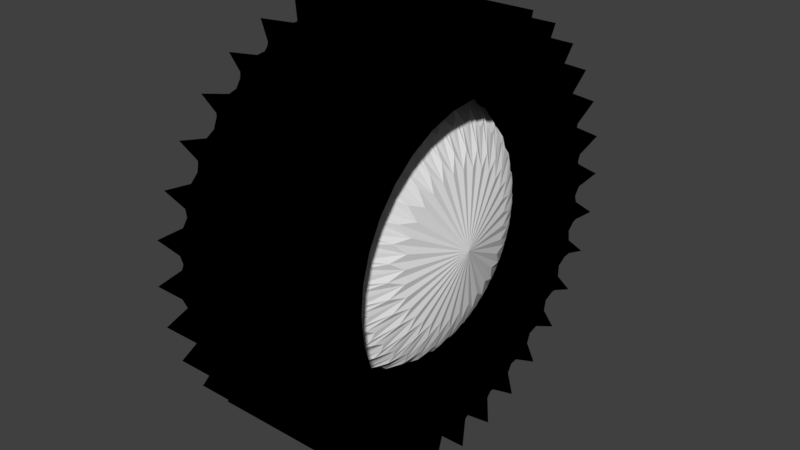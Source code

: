 # Source: Wheel.blend  (saved by Blender 2.78.0; exported with 4.5.12 LTS)
import bpy
from mathutils import Matrix  # noqa: F401  (used for matrix-valued properties, if any)

bpy.ops.wm.read_factory_settings(use_empty=True)
scene = bpy.context.scene
scene.name = 'Scene'

# ---- collections
col_collection_1 = bpy.data.collections.new('Collection 1'); scene.collection.children.link(col_collection_1)

# ---- materials (node trees are filled in below, after node groups)
mat_rim = bpy.data.materials.new('Rim')
mat_rim.alpha_threshold = 0.0
mat_rim.use_transparent_shadow = False
mat_rim.roughness = 0.5
mat_rubber = bpy.data.materials.new('Rubber')
mat_rubber.alpha_threshold = 0.0
mat_rubber.use_transparent_shadow = False
mat_rubber.diffuse_color = (0.0, 0.0, 0.0, 1.0)
mat_rubber.roughness = 0.5

# ---- material node trees

# ---- world
world_world = bpy.data.worlds.new('World'); scene.world = world_world
world_world.color = (0.05088, 0.05088, 0.05088)
world_world.use_sun_shadow = False
world_world.sun_shadow_jitter_overblur = 0.0
world_world.cycles.sampling_method = 'MANUAL'

# ---- meshes
me_cylinder = bpy.data.meshes.new('Cylinder')
me_cylinder.from_pydata([(4.424e-09, 4.0, -1.5), (0.7804, 3.923, -1.5), (0.7804, 3.923, 1.5), (2.222, 3.326, -1.5), (2.222, 3.326, 1.5), (2.828, 2.828, -1.5), (2.828, 2.828, 1.5), (3.326, 2.222, -1.5), (3.696, 1.531, -1.5), (3.696, 1.531, 1.5), (4.0, 3.877e-07, -1.5), (4.0, 2.089e-07, 1.5), (3.923, -0.7804, -1.5), (3.923, -0.7804, 1.5), (3.696, -1.531, -1.5), (3.696, -1.531, 1.5), (3.326, -2.222, 1.5), (2.828, -2.828, -1.5), (2.222, -3.326, -1.5), (2.222, -3.326, 1.5), (1.531, -3.696, 1.5), (0.7804, -3.923, -1.5), (0.7804, -3.923, 1.5), (-0.7804, -3.923, -1.5), (-0.7804, -3.923, 1.5), (-1.531, -3.696, -1.5), (-1.531, -3.696, 1.5), (-2.222, -3.326, -1.5), (-2.222, -3.326, 1.5), (-2.828, -2.828, -1.5), (-2.828, -2.828, 1.5), (-3.696, -1.531, 1.5), (-3.923, -0.7804, -1.5), (-3.923, 0.7804, -1.5), (-3.923, 0.7804, 1.5), (-3.326, 2.222, 1.5), (-2.828, 2.828, -1.5), (-2.222, 3.326, 1.5), (3.027e-09, 4.0, 1.5), (1.531, 3.696, -1.5), (1.531, 3.696, 1.5), (3.326, 2.222, 1.5), (3.923, 0.7804, -1.5), (3.923, 0.7804, 1.5), (3.326, -2.222, -1.5), (2.828, -2.828, 1.5), (1.531, -3.696, -1.5), (-1.306e-06, -4.0, -1.5), (-1.308e-06, -4.0, 1.5), (-3.326, -2.222, -1.5), (-3.326, -2.222, 1.5), (-3.696, -1.531, -1.5), (-3.923, -0.7804, 1.5), (-4.0, 3.956e-06, -1.5), (-4.0, 3.777e-06, 1.5), (-3.696, 1.531, -1.5), (-3.696, 1.531, 1.5), (-3.326, 2.222, -1.5), (-2.828, 2.828, 1.5), (-2.222, 3.326, -1.5), (-1.531, 3.696, -1.5), (-1.531, 3.696, 1.5), (-0.7804, 3.923, -1.5), (-0.7804, 3.923, 1.5), (-0.1316, 2.664, -1.5), (-0.1316, 2.664, 1.5), (0.6488, 2.587, 1.5), (0.6488, 2.587, -1.5), (0.3907, 2.639, -1.5), (0.3907, 2.639, 1.5), (1.141, 2.411, 1.5), (1.141, 2.411, -1.5), (0.898, 2.512, -1.5), (0.898, 2.512, 1.5), (1.59, 2.142, 1.5), (1.59, 2.142, -1.5), (1.371, 2.288, -1.5), (1.371, 2.288, 1.5), (1.977, 1.791, 1.5), (1.977, 1.791, -1.5), (1.791, 1.977, -1.5), (1.791, 1.977, 1.5), (2.288, 1.371, 1.5), (2.288, 1.371, -1.5), (2.142, 1.59, -1.5), (2.142, 1.59, 1.5), (2.512, 0.898, 1.5), (2.512, 0.898, -1.5), (2.411, 1.141, -1.5), (2.411, 1.141, 1.5), (2.639, 0.3907, 1.5), (2.639, 0.3907, -1.5), (2.587, 0.6488, -1.5), (2.587, 0.6488, 1.5), (2.664, -0.1316, 1.5), (2.664, -0.1316, -1.5), (2.664, 0.1316, -1.5), (2.664, 0.1316, 1.5), (2.587, -0.6488, 1.5), (2.587, -0.6488, -1.5), (2.639, -0.3907, -1.5), (2.639, -0.3907, 1.5), (2.411, -1.141, 1.5), (2.411, -1.141, -1.5), (2.512, -0.898, -1.5), (2.512, -0.898, 1.5), (2.142, -1.59, 1.5), (2.142, -1.59, -1.5), (2.288, -1.371, -1.5), (2.288, -1.371, 1.5), (1.791, -1.977, 1.5), (1.791, -1.977, -1.5), (1.977, -1.791, -1.5), (1.977, -1.791, 1.5), (1.371, -2.288, 1.5), (1.371, -2.288, -1.5), (1.59, -2.142, -1.5), (1.59, -2.142, 1.5), (0.898, -2.512, 1.5), (0.898, -2.512, -1.5), (1.141, -2.411, -1.5), (1.141, -2.411, 1.5), (0.3907, -2.639, 1.5), (0.3907, -2.639, -1.5), (0.6488, -2.587, -1.5), (0.6488, -2.587, 1.5), (-0.1316, -2.664, 1.5), (-0.1316, -2.664, -1.5), (0.1316, -2.664, -1.5), (0.1316, -2.664, 1.5), (-0.6488, -2.587, 1.5), (-0.6488, -2.587, -1.5), (-0.3907, -2.639, -1.5), (-0.3907, -2.639, 1.5), (-1.141, -2.411, 1.5), (-1.141, -2.411, -1.5), (-0.898, -2.512, -1.5), (-0.898, -2.512, 1.5), (-1.59, -2.142, 1.5), (-1.59, -2.142, -1.5), (-1.371, -2.288, -1.5), (-1.371, -2.288, 1.5), (-1.977, -1.791, 1.5), (-1.977, -1.791, -1.5), (-1.791, -1.977, -1.5), (-1.791, -1.977, 1.5), (-2.288, -1.371, 1.5), (-2.288, -1.371, -1.5), (-2.142, -1.59, -1.5), (-2.142, -1.59, 1.5), (-2.512, -0.898, 1.5), (-2.512, -0.898, -1.5), (-2.411, -1.141, -1.5), (-2.411, -1.141, 1.5), (-2.639, -0.3907, 1.5), (-2.639, -0.3907, -1.5), (-2.587, -0.6488, -1.5), (-2.587, -0.6488, 1.5), (-2.664, 0.1316, 1.5), (-2.664, 0.1316, -1.5), (-2.664, -0.1316, -1.5), (-2.664, -0.1316, 1.5), (-2.587, 0.6488, 1.5), (-2.587, 0.6488, -1.5), (-2.639, 0.3907, -1.5), (-2.639, 0.3907, 1.5), (-2.411, 1.141, 1.5), (-2.411, 1.141, -1.5), (-2.512, 0.898, -1.5), (-2.512, 0.898, 1.5), (-2.142, 1.59, 1.5), (-2.142, 1.59, -1.5), (-2.288, 1.371, -1.5), (-2.288, 1.371, 1.5), (-1.791, 1.977, 1.5), (-1.791, 1.977, -1.5), (-1.977, 1.791, -1.5), (-1.977, 1.791, 1.5), (-1.371, 2.288, 1.5), (-1.371, 2.288, -1.5), (-1.59, 2.142, -1.5), (-1.59, 2.142, 1.5), (-0.898, 2.512, 1.5), (-0.898, 2.512, -1.5), (-1.141, 2.411, -1.5), (-1.141, 2.411, 1.5), (-0.3907, 2.639, 1.5), (-0.3907, 2.639, -1.5), (-0.6488, 2.587, -1.5), (-0.6488, 2.587, 1.5), (0.1316, 2.664, 1.5), (0.1316, 2.664, -1.5), (-2.712, 6.457e-07, 1.561), (-2.712, 9.577e-07, -1.482), (-2.66, -0.5292, 1.561), (-2.66, -0.5292, -1.482), (-2.506, -1.038, 1.561), (-2.506, -1.038, -1.482), (-2.255, -1.507, 1.561), (-2.255, -1.507, -1.482), (-1.918, -1.918, 1.561), (-1.918, -1.918, -1.482), (-1.507, -2.255, 1.561), (-1.507, -2.255, -1.482), (-1.038, -2.506, 1.561), (-1.038, -2.506, -1.482), (-0.5292, -2.66, 1.561), (-0.5292, -2.66, -1.482), (-3.827e-07, -2.712, 1.561), (1.092e-06, -2.712, -1.482), (0.5292, -2.66, 1.561), (0.5292, -2.66, -1.482), (1.038, -2.506, 1.561), (1.038, -2.506, -1.482), (1.507, -2.255, 1.561), (1.507, -2.255, -1.482), (1.918, -1.918, 1.561), (1.918, -1.918, -1.482), (2.255, -1.507, 1.561), (2.255, -1.507, -1.482), (2.506, -1.038, 1.561), (2.506, -1.038, -1.482), (2.66, -0.5292, 1.561), (2.66, -0.5292, -1.482), (2.712, 1.53e-06, 1.561), (2.712, 1.842e-06, -1.482), (2.66, 0.5292, 1.561), (2.66, 0.5292, -1.482), (2.506, 1.038, 1.561), (2.506, 1.038, -1.482), (2.255, 1.507, 1.561), (2.255, 1.507, -1.482), (1.918, 1.918, 1.561), (1.918, 1.918, -1.482), (1.507, 2.255, 1.561), (1.507, 2.255, -1.482), (1.038, 2.506, 1.561), (1.038, 2.506, -1.482), (0.5292, 2.66, 1.561), (0.5292, 2.66, -1.482), (-2.797e-06, 2.712, 1.561), (-1.322e-06, 2.712, -1.482), (-0.5292, 2.66, 1.561), (-0.5292, 2.66, -1.482), (-1.038, 2.506, 1.561), (-1.038, 2.506, -1.482), (-1.507, 2.255, 1.561), (-1.507, 2.255, -1.482), (-1.918, 1.918, 1.561), (-1.918, 1.918, -1.482), (-2.255, 1.507, 1.561), (-2.255, 1.507, -1.482), (-2.506, 1.038, 1.561), (-2.506, 1.038, -1.482), (-2.66, 0.5292, 1.561), (-2.66, 0.5292, -1.482)], [], [(0, 1, 2, 38), (1, 39, 40, 2), (39, 3, 4, 40), (3, 5, 6, 4), (5, 7, 41, 6), (7, 8, 9, 41), (8, 42, 43, 9), (42, 10, 11, 43), (10, 12, 13, 11), (12, 14, 15, 13), (14, 44, 16, 15), (44, 17, 45, 16), (17, 18, 19, 45), (18, 46, 20, 19), (46, 21, 22, 20), (21, 47, 48, 22), (47, 23, 24, 48), (23, 25, 26, 24), (25, 27, 28, 26), (27, 29, 30, 28), (29, 49, 50, 30), (49, 51, 31, 50), (51, 32, 52, 31), (32, 53, 54, 52), (53, 33, 34, 54), (33, 55, 56, 34), (55, 57, 35, 56), (57, 36, 58, 35), (36, 59, 37, 58), (59, 60, 61, 37), (60, 62, 63, 61), (62, 0, 38, 63), (64, 65, 66, 67), (38, 65, 64, 0), (2, 66, 65, 38), (1, 67, 66, 2), (0, 64, 67, 1), (68, 69, 70, 71), (2, 69, 68, 1), (40, 70, 69, 2), (39, 71, 70, 40), (1, 68, 71, 39), (72, 73, 74, 75), (40, 73, 72, 39), (4, 74, 73, 40), (3, 75, 74, 4), (39, 72, 75, 3), (76, 77, 78, 79), (4, 77, 76, 3), (6, 78, 77, 4), (5, 79, 78, 6), (3, 76, 79, 5), (80, 81, 82, 83), (6, 81, 80, 5), (41, 82, 81, 6), (7, 83, 82, 41), (5, 80, 83, 7), (84, 85, 86, 87), (41, 85, 84, 7), (9, 86, 85, 41), (8, 87, 86, 9), (7, 84, 87, 8), (88, 89, 90, 91), (9, 89, 88, 8), (43, 90, 89, 9), (42, 91, 90, 43), (8, 88, 91, 42), (92, 93, 94, 95), (43, 93, 92, 42), (11, 94, 93, 43), (10, 95, 94, 11), (42, 92, 95, 10), (96, 97, 98, 99), (11, 97, 96, 10), (13, 98, 97, 11), (12, 99, 98, 13), (10, 96, 99, 12), (100, 101, 102, 103), (13, 101, 100, 12), (15, 102, 101, 13), (14, 103, 102, 15), (12, 100, 103, 14), (104, 105, 106, 107), (15, 105, 104, 14), (16, 106, 105, 15), (44, 107, 106, 16), (14, 104, 107, 44), (108, 109, 110, 111), (16, 109, 108, 44), (45, 110, 109, 16), (17, 111, 110, 45), (44, 108, 111, 17), (112, 113, 114, 115), (45, 113, 112, 17), (19, 114, 113, 45), (18, 115, 114, 19), (17, 112, 115, 18), (116, 117, 118, 119), (19, 117, 116, 18), (20, 118, 117, 19), (46, 119, 118, 20), (18, 116, 119, 46), (120, 121, 122, 123), (20, 121, 120, 46), (22, 122, 121, 20), (21, 123, 122, 22), (46, 120, 123, 21), (124, 125, 126, 127), (22, 125, 124, 21), (48, 126, 125, 22), (47, 127, 126, 48), (21, 124, 127, 47), (128, 129, 130, 131), (48, 129, 128, 47), (24, 130, 129, 48), (23, 131, 130, 24), (47, 128, 131, 23), (132, 133, 134, 135), (24, 133, 132, 23), (26, 134, 133, 24), (25, 135, 134, 26), (23, 132, 135, 25), (136, 137, 138, 139), (26, 137, 136, 25), (28, 138, 137, 26), (27, 139, 138, 28), (25, 136, 139, 27), (140, 141, 142, 143), (28, 141, 140, 27), (30, 142, 141, 28), (29, 143, 142, 30), (27, 140, 143, 29), (144, 145, 146, 147), (30, 145, 144, 29), (50, 146, 145, 30), (49, 147, 146, 50), (29, 144, 147, 49), (148, 149, 150, 151), (50, 149, 148, 49), (31, 150, 149, 50), (51, 151, 150, 31), (49, 148, 151, 51), (152, 153, 154, 155), (31, 153, 152, 51), (52, 154, 153, 31), (32, 155, 154, 52), (51, 152, 155, 32), (156, 157, 158, 159), (52, 157, 156, 32), (54, 158, 157, 52), (53, 159, 158, 54), (32, 156, 159, 53), (160, 161, 162, 163), (54, 161, 160, 53), (34, 162, 161, 54), (33, 163, 162, 34), (53, 160, 163, 33), (164, 165, 166, 167), (34, 165, 164, 33), (56, 166, 165, 34), (55, 167, 166, 56), (33, 164, 167, 55), (168, 169, 170, 171), (56, 169, 168, 55), (35, 170, 169, 56), (57, 171, 170, 35), (55, 168, 171, 57), (172, 173, 174, 175), (35, 173, 172, 57), (58, 174, 173, 35), (36, 175, 174, 58), (57, 172, 175, 36), (176, 177, 178, 179), (58, 177, 176, 36), (37, 178, 177, 58), (59, 179, 178, 37), (36, 176, 179, 59), (180, 181, 182, 183), (37, 181, 180, 59), (61, 182, 181, 37), (60, 183, 182, 61), (59, 180, 183, 60), (184, 185, 186, 187), (61, 185, 184, 60), (63, 186, 185, 61), (62, 187, 186, 63), (60, 184, 187, 62), (188, 189, 190, 191), (63, 189, 188, 62), (38, 190, 189, 63), (0, 191, 190, 38), (62, 188, 191, 0), (192, 193, 195, 194), (194, 195, 197, 196), (196, 197, 199, 198), (198, 199, 201, 200), (200, 201, 203, 202), (202, 203, 205, 204), (204, 205, 207, 206), (206, 207, 209, 208), (208, 209, 211, 210), (210, 211, 213, 212), (212, 213, 215, 214), (214, 215, 217, 216), (216, 217, 219, 218), (218, 219, 221, 220), (220, 221, 223, 222), (222, 223, 225, 224), (224, 225, 227, 226), (226, 227, 229, 228), (228, 229, 231, 230), (230, 231, 233, 232), (232, 233, 235, 234), (234, 235, 237, 236), (236, 237, 239, 238), (238, 239, 241, 240), (240, 241, 243, 242), (242, 243, 245, 244), (244, 245, 247, 246), (246, 247, 249, 248), (248, 249, 251, 250), (250, 251, 253, 252), (252, 253, 255, 254), (254, 255, 193, 192), (194, 196, 198, 200, 202, 204, 206, 208, 210, 212, 214, 216, 218, 220, 222, 224, 226, 228, 230, 232, 234, 236, 238, 240, 242, 244, 246, 248, 250, 252, 254, 192), (193, 255, 253, 251, 249, 247, 245, 243, 241, 239, 237, 235, 233, 231, 229, 227, 225, 223, 221, 219, 217, 215, 213, 211, 209, 207, 205, 203, 201, 199, 197, 195)])
me_cylinder.polygons.foreach_set('material_index', [1, 1, 1, 1, 1, 1, 1, 1, 1, 1, 1, 1, 1, 1, 1, 1, 1, 1, 1, 1, 1, 1, 1, 1, 1, 1, 1, 1, 1, 1, 1, 1, 1, 1, 1, 1, 1, 1, 1, 1, 1, 1, 1, 1, 1, 1, 1, 1, 1, 1, 1, 1, 1, 1, 1, 1, 1, 1, 1, 1, 1, 1, 1, 1, 1, 1, 1, 1, 1, 1, 1, 1, 1, 1, 1, 1, 1, 1, 1, 1, 1, 1, 1, 1, 1, 1, 1, 1, 1, 1, 1, 1, 1, 1, 1, 1, 1, 1, 1, 1, 1, 1, 1, 1, 1, 1, 1, 1, 1, 1, 1, 1, 1, 1, 1, 1, 1, 1, 1, 1, 1, 1, 1, 1, 1, 1, 1, 1, 1, 1, 1, 1, 1, 1, 1, 1, 1, 1, 1, 1, 1, 1, 1, 1, 1, 1, 1, 1, 1, 1, 1, 1, 1, 1, 1, 1, 1, 1, 1, 1, 1, 1, 1, 1, 1, 1, 1, 1, 1, 1, 1, 1, 1, 1, 1, 1, 1, 1, 1, 1, 1, 1, 1, 1, 1, 1, 1, 1, 1, 1, 1, 1, 0, 0, 0, 0, 0, 0, 0, 0, 0, 0, 0, 0, 0, 0, 0, 0, 0, 0, 0, 0, 0, 0, 0, 0, 0, 0, 0, 0, 0, 0, 0, 0, 0, 0])
_k = {(64, 65): 1.0, (65, 66): 1.0, (66, 67): 1.0, (64, 67): 1.0, (38, 65): 1.0, (68, 69): 1.0, (69, 70): 1.0, (70, 71): 1.0, (68, 71): 1.0, (40, 70): 1.0, (39, 71): 1.0, (72, 73): 1.0, (73, 74): 1.0, (74, 75): 1.0, (72, 75): 1.0, (40, 73): 1.0, (39, 72): 1.0, (76, 77): 1.0, (77, 78): 1.0, (78, 79): 1.0, (76, 79): 1.0, (80, 81): 1.0, (81, 82): 1.0, (82, 83): 1.0, (80, 83): 1.0, (41, 82): 1.0, (84, 85): 1.0, (85, 86): 1.0, (86, 87): 1.0, (84, 87): 1.0, (41, 85): 1.0, (88, 89): 1.0, (89, 90): 1.0, (90, 91): 1.0, (88, 91): 1.0, (43, 90): 1.0, (42, 91): 1.0, (92, 93): 1.0, (93, 94): 1.0, (94, 95): 1.0, (92, 95): 1.0, (43, 93): 1.0, (42, 92): 1.0, (96, 97): 1.0, (97, 98): 1.0, (98, 99): 1.0, (96, 99): 1.0, (100, 101): 1.0, (101, 102): 1.0, (102, 103): 1.0, (100, 103): 1.0, (104, 105): 1.0, (105, 106): 1.0, (106, 107): 1.0, (104, 107): 1.0, (44, 107): 1.0, (108, 109): 1.0, (109, 110): 1.0, (110, 111): 1.0, (108, 111): 1.0, (44, 108): 1.0, (45, 110): 1.0, (112, 113): 1.0, (113, 114): 1.0, (114, 115): 1.0, (112, 115): 1.0, (45, 113): 1.0, (116, 117): 1.0, (117, 118): 1.0, (118, 119): 1.0, (116, 119): 1.0, (46, 119): 1.0, (120, 121): 1.0, (121, 122): 1.0, (122, 123): 1.0, (120, 123): 1.0, (46, 120): 1.0, (124, 125): 1.0, (125, 126): 1.0, (126, 127): 1.0, (124, 127): 1.0, (48, 126): 1.0, (47, 127): 1.0, (128, 129): 1.0, (129, 130): 1.0, (130, 131): 1.0, (128, 131): 1.0, (48, 129): 1.0, (47, 128): 1.0, (132, 133): 1.0, (133, 134): 1.0, (134, 135): 1.0, (132, 135): 1.0, (136, 137): 1.0, (137, 138): 1.0, (138, 139): 1.0, (136, 139): 1.0, (140, 141): 1.0, (141, 142): 1.0, (142, 143): 1.0, (140, 143): 1.0, (144, 145): 1.0, (145, 146): 1.0, (146, 147): 1.0, (144, 147): 1.0, (50, 146): 1.0, (49, 147): 1.0, (148, 149): 1.0, (149, 150): 1.0, (150, 151): 1.0, (148, 151): 1.0, (50, 149): 1.0, (49, 148): 1.0, (51, 151): 1.0, (152, 153): 1.0, (153, 154): 1.0, (154, 155): 1.0, (152, 155): 1.0, (51, 152): 1.0, (52, 154): 1.0, (156, 157): 1.0, (157, 158): 1.0, (158, 159): 1.0, (156, 159): 1.0, (52, 157): 1.0, (54, 158): 1.0, (53, 159): 1.0, (160, 161): 1.0, (161, 162): 1.0, (162, 163): 1.0, (160, 163): 1.0, (54, 161): 1.0, (53, 160): 1.0, (164, 165): 1.0, (165, 166): 1.0, (166, 167): 1.0, (164, 167): 1.0, (56, 166): 1.0, (55, 167): 1.0, (168, 169): 1.0, (169, 170): 1.0, (170, 171): 1.0, (168, 171): 1.0, (56, 169): 1.0, (55, 168): 1.0, (57, 171): 1.0, (172, 173): 1.0, (173, 174): 1.0, (174, 175): 1.0, (172, 175): 1.0, (57, 172): 1.0, (58, 174): 1.0, (176, 177): 1.0, (177, 178): 1.0, (178, 179): 1.0, (176, 179): 1.0, (58, 177): 1.0, (59, 179): 1.0, (180, 181): 1.0, (181, 182): 1.0, (182, 183): 1.0, (180, 183): 1.0, (59, 180): 1.0, (61, 182): 1.0, (60, 183): 1.0, (184, 185): 1.0, (185, 186): 1.0, (186, 187): 1.0, (184, 187): 1.0, (61, 185): 1.0, (60, 184): 1.0, (63, 186): 1.0, (62, 187): 1.0, (188, 189): 1.0, (189, 190): 1.0, (190, 191): 1.0, (188, 191): 1.0, (63, 189): 1.0, (62, 188): 1.0, (38, 190): 1.0, (0, 64): 1.0, (2, 66): 1.0, (1, 67): 1.0, (2, 69): 1.0, (1, 68): 1.0, (4, 74): 1.0, (3, 75): 1.0, (4, 77): 1.0, (3, 76): 1.0, (6, 78): 1.0, (5, 79): 1.0, (6, 81): 1.0, (5, 80): 1.0, (7, 83): 1.0, (7, 84): 1.0, (9, 86): 1.0, (8, 87): 1.0, (9, 89): 1.0, (8, 88): 1.0, (11, 94): 1.0, (10, 95): 1.0, (11, 97): 1.0, (10, 96): 1.0, (13, 98): 1.0, (12, 99): 1.0, (13, 101): 1.0, (12, 100): 1.0, (15, 102): 1.0, (14, 103): 1.0, (15, 105): 1.0, (14, 104): 1.0, (16, 106): 1.0, (16, 109): 1.0, (17, 111): 1.0, (17, 112): 1.0, (19, 114): 1.0, (18, 115): 1.0, (19, 117): 1.0, (18, 116): 1.0, (20, 118): 1.0, (20, 121): 1.0, (22, 122): 1.0, (21, 123): 1.0, (22, 125): 1.0, (21, 124): 1.0, (24, 130): 1.0, (23, 131): 1.0, (24, 133): 1.0, (23, 132): 1.0, (26, 134): 1.0, (25, 135): 1.0, (26, 137): 1.0, (25, 136): 1.0, (28, 138): 1.0, (27, 139): 1.0, (28, 141): 1.0, (27, 140): 1.0, (30, 142): 1.0, (29, 143): 1.0, (30, 145): 1.0, (29, 144): 1.0, (31, 150): 1.0, (31, 153): 1.0, (32, 155): 1.0, (32, 156): 1.0, (34, 162): 1.0, (33, 163): 1.0, (34, 165): 1.0, (33, 164): 1.0, (35, 170): 1.0, (35, 173): 1.0, (36, 175): 1.0, (36, 176): 1.0, (37, 178): 1.0, (37, 181): 1.0, (0, 191): 1.0}
me_cylinder.attributes.new('crease_edge', 'FLOAT', 'EDGE').data.foreach_set('value', [_k.get((min(e.vertices), max(e.vertices)), 0.0) for e in me_cylinder.edges])
me_cylinder.materials.append(mat_rim)
me_cylinder.materials.append(mat_rubber)
me_cylinder.use_remesh_preserve_volume = False
me_cylinder.use_remesh_preserve_attributes = False
me_cylinder.use_mirror_vertex_groups = False
me_cylinder.update()

# ---- objects
ob_cylinder = bpy.data.objects.new('Cylinder', me_cylinder)

# ---- transforms, parenting, visibility, modifiers, constraints
ob_cylinder.location = (0.0, 0.0, 0.0)
ob_cylinder.rotation_euler = (0.0, 1.571, 0.0)
ob_cylinder.scale = (0.1, 0.1, 0.1)
ob_cylinder.lineart.crease_threshold = 0.0
_m = ob_cylinder.modifiers.new('Subsurf', 'SUBSURF')
_m.uv_smooth = 'PRESERVE_CORNERS'
_m.quality = 2
_m.levels = 2
_m.show_only_control_edges = False

# ---- collection membership
col_collection_1.objects.link(ob_cylinder)

# ---- scene / render settings (as saved in the file)
scene.frame_start = 1; scene.frame_end = 250; scene.frame_set(1)
scene.render.engine = 'BLENDER_EEVEE_NEXT'
scene.render.resolution_percentage = 50
scene.render.dither_intensity = 0.0
scene.cycles.use_denoising = False
scene.cycles.samples = 128
scene.cycles.sampling_pattern = 'TABULATED_SOBOL'
scene.cycles.light_sampling_threshold = 0.0
scene.cycles.use_adaptive_sampling = False
scene.cycles.use_light_tree = False
scene.cycles.blur_glossy = 0.0
scene.cycles.sample_clamp_indirect = 0.0
scene.view_settings.view_transform = 'Standard'
bpy.context.view_layer.update()

# ---- added for rendering (the .blend has no active camera and no usable light): camera, sun
cam_auto = bpy.data.cameras.new('AutoCamera')
cam_auto.lens = 50.0
cam_auto.sensor_width = 36.0
cam_auto.clip_end = 1000.0
ob_auto_camera = bpy.data.objects.new('AutoCamera', cam_auto)
scene.collection.objects.link(ob_auto_camera)
ob_auto_camera.location = (1.08748, -1.3013, 0.867532)
ob_auto_camera.rotation_euler = (1.09748, -7.21219e-08, 0.694738)
scene.camera = ob_auto_camera
light_auto_sun = bpy.data.lights.new('AutoSun', 'SUN')
light_auto_sun.energy = 3.0
light_auto_sun.angle = 0.0523599
ob_auto_sun = bpy.data.objects.new('AutoSun', light_auto_sun)
scene.collection.objects.link(ob_auto_sun)
ob_auto_sun.rotation_euler = (0.872665, 0.174533, 0.523599)
bpy.context.view_layer.update()
